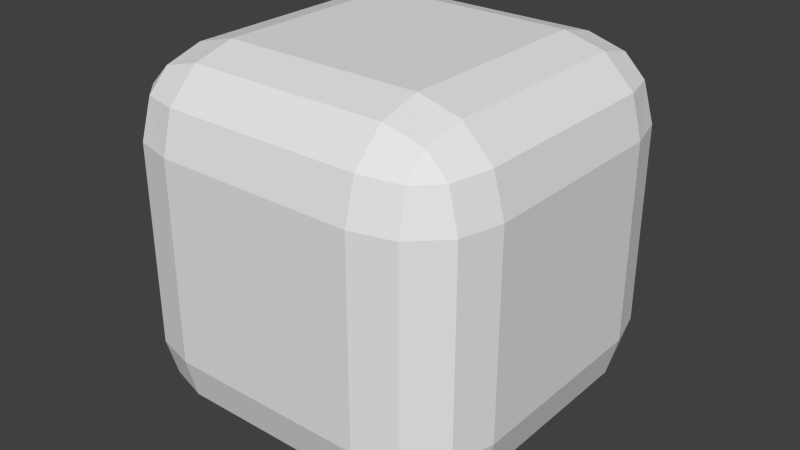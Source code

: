 # Source: chamfer-box.blend  (saved by Blender 2.75.0; exported with 4.5.12 LTS)
import bpy
from mathutils import Matrix  # noqa: F401  (used for matrix-valued properties, if any)

bpy.ops.wm.read_factory_settings(use_empty=True)
scene = bpy.context.scene
scene.name = 'Scene'

# ---- collections
col_collection_1 = bpy.data.collections.new('Collection 1'); scene.collection.children.link(col_collection_1)

# ---- materials (node trees are filled in below, after node groups)
mat_material = bpy.data.materials.new('Material')
mat_material.alpha_threshold = 0.0
mat_material.use_transparent_shadow = False
mat_material.roughness = 0.5
mat_material.line_color = (0.0, 0.0, 0.0, 1.0)

# ---- material node trees

# ---- world
world_world = bpy.data.worlds.new('World'); scene.world = world_world
world_world.color = (0.05088, 0.05088, 0.05088)
world_world.use_sun_shadow = False
world_world.sun_shadow_jitter_overblur = 0.0
world_world.cycles.sampling_method = 'MANUAL'
world_world.cycles.sample_map_resolution = 256

# ---- meshes
me_cube = bpy.data.meshes.new('Cube')
me_cube.from_pydata([(1.0, 0.55, -0.55), (0.55, 0.55, -1.0), (0.55, 1.0, -0.55), (0.9399, 0.55, -0.7747), (0.9399, 0.7747, -0.55), (0.8815, 0.7652, -0.7652), (0.55, 0.7747, -0.9399), (0.7747, 0.55, -0.9399), (0.7652, 0.7652, -0.8815), (0.7747, 0.9399, -0.55), (0.55, 0.9399, -0.7747), (0.7652, 0.8815, -0.7652), (1.0, -0.55, -0.55), (0.55, -1.0, -0.55), (0.55, -0.55, -1.0), (0.9399, -0.7747, -0.55), (0.9399, -0.55, -0.7747), (0.8815, -0.7652, -0.7652), (0.55, -0.9399, -0.7747), (0.7747, -0.9399, -0.55), (0.7652, -0.8815, -0.7652), (0.7747, -0.55, -0.9399), (0.55, -0.7747, -0.9399), (0.7652, -0.7652, -0.8815), (-0.55, -1.0, -0.55), (-1.0, -0.55, -0.55), (-0.55, -0.55, -1.0), (-0.7747, -0.9399, -0.55), (-0.55, -0.9399, -0.7747), (-0.7652, -0.8815, -0.7652), (-0.9399, -0.55, -0.7747), (-0.9399, -0.7747, -0.55), (-0.8815, -0.7652, -0.7652), (-0.55, -0.7747, -0.9399), (-0.7747, -0.55, -0.9399), (-0.7652, -0.7652, -0.8815), (-0.55, 1.0, -0.55), (-0.55, 0.55, -1.0), (-1.0, 0.55, -0.55), (-0.55, 0.9399, -0.7747), (-0.7747, 0.9399, -0.55), (-0.7652, 0.8815, -0.7652), (-0.7747, 0.55, -0.9399), (-0.55, 0.7747, -0.9399), (-0.7652, 0.7652, -0.8815), (-0.9399, 0.7747, -0.55), (-0.9399, 0.55, -0.7747), (-0.8815, 0.7652, -0.7652), (0.55, 1.0, 0.55), (0.55, 0.55, 1.0), (1.0, 0.55, 0.55), (0.55, 0.9399, 0.7747), (0.7747, 0.9399, 0.55), (0.7652, 0.8815, 0.7652), (0.7747, 0.55, 0.9399), (0.55, 0.7747, 0.9399), (0.7652, 0.7652, 0.8815), (0.9399, 0.7747, 0.55), (0.9399, 0.55, 0.7747), (0.8815, 0.7652, 0.7652), (0.55, -1.0, 0.55), (1.0, -0.55, 0.55), (0.55, -0.55, 1.0), (0.7747, -0.9399, 0.55), (0.55, -0.9399, 0.7747), (0.7652, -0.8815, 0.7652), (0.9399, -0.55, 0.7747), (0.9399, -0.7747, 0.55), (0.8815, -0.7652, 0.7652), (0.55, -0.7747, 0.9399), (0.7747, -0.55, 0.9399), (0.7652, -0.7652, 0.8815), (-1.0, -0.55, 0.55), (-0.55, -1.0, 0.55), (-0.55, -0.55, 1.0), (-0.9399, -0.7747, 0.55), (-0.9399, -0.55, 0.7747), (-0.8815, -0.7652, 0.7652), (-0.55, -0.9399, 0.7747), (-0.7747, -0.9399, 0.55), (-0.7652, -0.8815, 0.7652), (-0.7747, -0.55, 0.9399), (-0.55, -0.7747, 0.9399), (-0.7652, -0.7652, 0.8815), (-1.0, 0.55, 0.55), (-0.55, 0.55, 1.0), (-0.55, 1.0, 0.55), (-0.9399, 0.55, 0.7747), (-0.9399, 0.7747, 0.55), (-0.8815, 0.7652, 0.7652), (-0.55, 0.7747, 0.9399), (-0.7747, 0.55, 0.9399), (-0.7652, 0.7652, 0.8815), (-0.7747, 0.9399, 0.55), (-0.55, 0.9399, 0.7747), (-0.7652, 0.8815, 0.7652)], [], [(48, 2, 36, 86), (13, 60, 73, 24), (25, 72, 84, 38), (49, 85, 74, 62), (0, 50, 61, 12), (0, 3, 5, 4), (3, 7, 8, 5), (1, 6, 8, 7), (6, 10, 11, 8), (2, 9, 11, 10), (9, 4, 5, 11), (5, 8, 11), (12, 15, 17, 16), (15, 19, 20, 17), (13, 18, 20, 19), (18, 22, 23, 20), (14, 21, 23, 22), (21, 16, 17, 23), (17, 20, 23), (24, 27, 29, 28), (27, 31, 32, 29), (25, 30, 32, 31), (30, 34, 35, 32), (26, 33, 35, 34), (33, 28, 29, 35), (29, 32, 35), (36, 39, 41, 40), (39, 43, 44, 41), (37, 42, 44, 43), (42, 46, 47, 44), (38, 45, 47, 46), (45, 40, 41, 47), (41, 44, 47), (48, 51, 53, 52), (51, 55, 56, 53), (49, 54, 56, 55), (54, 58, 59, 56), (50, 57, 59, 58), (57, 52, 53, 59), (53, 56, 59), (60, 63, 65, 64), (63, 67, 68, 65), (61, 66, 68, 67), (66, 70, 71, 68), (62, 69, 71, 70), (69, 64, 65, 71), (65, 68, 71), (72, 75, 77, 76), (75, 79, 80, 77), (73, 78, 80, 79), (78, 82, 83, 80), (74, 81, 83, 82), (81, 76, 77, 83), (77, 80, 83), (84, 87, 89, 88), (87, 91, 92, 89), (85, 90, 92, 91), (90, 94, 95, 92), (86, 93, 95, 94), (93, 88, 89, 95), (89, 92, 95), (0, 12, 16, 3), (3, 16, 21, 7), (7, 21, 14, 1), (1, 37, 43, 6), (6, 43, 39, 10), (10, 39, 36, 2), (2, 48, 52, 9), (9, 52, 57, 4), (4, 57, 50, 0), (13, 24, 28, 18), (18, 28, 33, 22), (22, 33, 26, 14), (12, 61, 67, 15), (15, 67, 63, 19), (19, 63, 60, 13), (25, 38, 46, 30), (30, 46, 42, 34), (34, 42, 37, 26), (24, 73, 79, 27), (27, 79, 75, 31), (31, 75, 72, 25), (38, 84, 88, 45), (45, 88, 93, 40), (40, 93, 86, 36), (49, 62, 70, 54), (54, 70, 66, 58), (58, 66, 61, 50), (48, 86, 94, 51), (51, 94, 90, 55), (55, 90, 85, 49), (62, 74, 82, 69), (69, 82, 78, 64), (64, 78, 73, 60), (74, 85, 91, 81), (81, 91, 87, 76), (76, 87, 84, 72), (1, 14, 26, 37)])
_uv = me_cube.uv_layers.new(name='UVMap')
_uv.uv.foreach_set('vector', [0.775, 0.775, 0.775, 0.225, 0.225, 0.225, 0.225, 0.775, 0.775, 0.225, 0.775, 0.775, 0.225, 0.775, 0.225, 0.225, 0.225, 0.225, 0.225, 0.775, 0.775, 0.775, 0.775, 0.225, 0.775, 0.775, 0.225, 0.775, 0.225, 0.225, 0.775, 0.225, 0.775, 0.225, 0.775, 0.775, 0.225, 0.775, 0.225, 0.225, 0.775, 0.225, 0.775, 0.1126, 0.8826, 0.1174, 0.8874, 0.225, 0.775, 0.1126, 0.775, 0.03006, 0.8826, 0.05926, 0.8826, 0.1174, 0.775, 0.775, 0.775, 0.8874, 0.8826, 0.8826, 0.8874, 0.775, 0.775, 0.03006, 0.775, 0.1126, 0.8826, 0.1174, 0.8826, 0.05926, 0.775, 0.225, 0.8874, 0.225, 0.8826, 0.1174, 0.775, 0.1126, 0.9699, 0.225, 0.8874, 0.225, 0.8826, 0.1174, 0.9407, 0.1174, 0.9407, 0.8826, 0.8826, 0.8826, 0.8826, 0.9407, 0.225, 0.225, 0.1126, 0.225, 0.1174, 0.1174, 0.225, 0.1126, 0.1126, 0.225, 0.03006, 0.225, 0.05926, 0.1174, 0.1174, 0.1174, 0.775, 0.225, 0.775, 0.1126, 0.8826, 0.1174, 0.8874, 0.225, 0.775, 0.03006, 0.775, 0.1126, 0.8826, 0.1174, 0.8826, 0.05926, 0.775, 0.225, 0.8874, 0.225, 0.8826, 0.1174, 0.775, 0.1126, 0.225, 0.03006, 0.225, 0.1126, 0.1174, 0.1174, 0.1174, 0.05926, 0.1174, 0.1174, 0.05926, 0.1174, 0.1174, 0.05926, 0.225, 0.225, 0.1126, 0.225, 0.1174, 0.1174, 0.225, 0.1126, 0.03006, 0.225, 0.1126, 0.225, 0.1174, 0.1174, 0.05926, 0.1174, 0.225, 0.225, 0.225, 0.1126, 0.1174, 0.1174, 0.1126, 0.225, 0.225, 0.1126, 0.225, 0.03006, 0.1174, 0.05926, 0.1174, 0.1174, 0.225, 0.225, 0.225, 0.1126, 0.1174, 0.1174, 0.1126, 0.225, 0.225, 0.1126, 0.225, 0.03006, 0.1174, 0.05926, 0.1174, 0.1174, 0.1174, 0.05926, 0.05926, 0.1174, 0.1174, 0.1174, 0.225, 0.225, 0.225, 0.1126, 0.1174, 0.1174, 0.1126, 0.225, 0.225, 0.9699, 0.225, 0.8874, 0.1174, 0.8826, 0.1174, 0.9407, 0.225, 0.775, 0.1126, 0.775, 0.1174, 0.8826, 0.225, 0.8874, 0.775, 0.03006, 0.775, 0.1126, 0.8826, 0.1174, 0.8826, 0.05926, 0.775, 0.225, 0.8874, 0.225, 0.8826, 0.1174, 0.775, 0.1126, 0.03006, 0.225, 0.1126, 0.225, 0.1174, 0.1174, 0.05926, 0.1174, 0.9407, 0.1174, 0.8826, 0.05926, 0.8826, 0.1174, 0.775, 0.775, 0.775, 0.8874, 0.8826, 0.8826, 0.8874, 0.775, 0.775, 0.9699, 0.775, 0.8874, 0.8826, 0.8826, 0.8826, 0.9407, 0.775, 0.775, 0.8874, 0.775, 0.8826, 0.8826, 0.775, 0.8874, 0.775, 0.9699, 0.775, 0.8874, 0.8826, 0.8826, 0.8826, 0.9407, 0.775, 0.775, 0.8874, 0.775, 0.8826, 0.8826, 0.775, 0.8874, 0.8874, 0.775, 0.9699, 0.775, 0.9407, 0.8826, 0.8826, 0.8826, 0.9407, 0.8826, 0.8826, 0.9407, 0.8826, 0.8826, 0.775, 0.775, 0.8874, 0.775, 0.8826, 0.8826, 0.775, 0.8874, 0.8874, 0.775, 0.9699, 0.775, 0.9407, 0.8826, 0.8826, 0.8826, 0.225, 0.775, 0.225, 0.8874, 0.1174, 0.8826, 0.1126, 0.775, 0.9699, 0.225, 0.8874, 0.225, 0.8826, 0.1174, 0.9407, 0.1174, 0.775, 0.225, 0.775, 0.1126, 0.8826, 0.1174, 0.8874, 0.225, 0.775, 0.9699, 0.775, 0.8874, 0.8826, 0.8826, 0.8826, 0.9407, 0.8826, 0.8826, 0.9407, 0.8826, 0.8826, 0.9407, 0.225, 0.775, 0.1126, 0.775, 0.1174, 0.8826, 0.225, 0.8874, 0.1126, 0.775, 0.03006, 0.775, 0.05926, 0.8826, 0.1174, 0.8826, 0.225, 0.775, 0.225, 0.8874, 0.1174, 0.8826, 0.1126, 0.775, 0.225, 0.8874, 0.225, 0.9699, 0.1174, 0.9407, 0.1174, 0.8826, 0.225, 0.225, 0.1126, 0.225, 0.1174, 0.1174, 0.225, 0.1126, 0.225, 0.9699, 0.225, 0.8874, 0.1174, 0.8826, 0.1174, 0.9407, 0.1174, 0.8826, 0.05926, 0.8826, 0.1174, 0.9407, 0.775, 0.775, 0.775, 0.8874, 0.8826, 0.8826, 0.8874, 0.775, 0.03006, 0.775, 0.1126, 0.775, 0.1174, 0.8826, 0.05926, 0.8826, 0.225, 0.775, 0.225, 0.8874, 0.1174, 0.8826, 0.1126, 0.775, 0.225, 0.8874, 0.225, 0.9699, 0.1174, 0.9407, 0.1174, 0.8826, 0.225, 0.775, 0.1126, 0.775, 0.1174, 0.8826, 0.225, 0.8874, 0.1126, 0.775, 0.03006, 0.775, 0.05926, 0.8826, 0.1174, 0.8826, 0.05926, 0.8826, 0.1174, 0.9407, 0.1174, 0.8826, 0.775, 0.225, 0.225, 0.225, 0.225, 0.1126, 0.775, 0.1126, 0.775, 0.1126, 0.225, 0.1126, 0.225, 0.03006, 0.775, 0.03006, 0.8874, 0.775, 0.8874, 0.225, 0.775, 0.225, 0.775, 0.775, 0.775, 0.775, 0.225, 0.775, 0.225, 0.8874, 0.775, 0.8874, 0.775, 0.8874, 0.225, 0.8874, 0.225, 0.9699, 0.775, 0.9699, 0.775, 0.1126, 0.225, 0.1126, 0.225, 0.225, 0.775, 0.225, 0.775, 0.225, 0.775, 0.775, 0.8874, 0.775, 0.8874, 0.225, 0.9699, 0.225, 0.9699, 0.775, 0.8874, 0.775, 0.8874, 0.225, 0.8874, 0.225, 0.8874, 0.775, 0.775, 0.775, 0.775, 0.225, 0.775, 0.225, 0.225, 0.225, 0.225, 0.1126, 0.775, 0.1126, 0.775, 0.03006, 0.225, 0.03006, 0.225, 0.1126, 0.775, 0.1126, 0.775, 0.1126, 0.225, 0.1126, 0.225, 0.225, 0.775, 0.225, 0.225, 0.225, 0.225, 0.775, 0.1126, 0.775, 0.1126, 0.225, 0.9699, 0.225, 0.9699, 0.775, 0.8874, 0.775, 0.8874, 0.225, 0.8874, 0.225, 0.8874, 0.775, 0.775, 0.775, 0.775, 0.225, 0.225, 0.225, 0.775, 0.225, 0.775, 0.1126, 0.225, 0.1126, 0.225, 0.1126, 0.775, 0.1126, 0.775, 0.03006, 0.225, 0.03006, 0.1126, 0.225, 0.1126, 0.775, 0.225, 0.775, 0.225, 0.225, 0.225, 0.225, 0.225, 0.775, 0.1126, 0.775, 0.1126, 0.225, 0.03006, 0.225, 0.03006, 0.775, 0.1126, 0.775, 0.1126, 0.225, 0.1126, 0.225, 0.1126, 0.775, 0.225, 0.775, 0.225, 0.225, 0.775, 0.225, 0.775, 0.775, 0.8874, 0.775, 0.8874, 0.225, 0.03006, 0.225, 0.03006, 0.775, 0.1126, 0.775, 0.1126, 0.225, 0.1126, 0.225, 0.1126, 0.775, 0.225, 0.775, 0.225, 0.225, 0.775, 0.775, 0.775, 0.225, 0.8874, 0.225, 0.8874, 0.775, 0.8874, 0.775, 0.8874, 0.225, 0.9699, 0.225, 0.9699, 0.775, 0.775, 0.8874, 0.225, 0.8874, 0.225, 0.775, 0.775, 0.775, 0.775, 0.775, 0.225, 0.775, 0.225, 0.8874, 0.775, 0.8874, 0.775, 0.9699, 0.225, 0.9699, 0.225, 0.8874, 0.775, 0.8874, 0.775, 0.8874, 0.225, 0.8874, 0.225, 0.775, 0.775, 0.775, 0.775, 0.225, 0.225, 0.225, 0.225, 0.1126, 0.775, 0.1126, 0.775, 0.9699, 0.225, 0.9699, 0.225, 0.8874, 0.775, 0.8874, 0.775, 0.8874, 0.225, 0.8874, 0.225, 0.775, 0.775, 0.775, 0.225, 0.225, 0.225, 0.775, 0.1126, 0.775, 0.1126, 0.225, 0.1126, 0.225, 0.1126, 0.775, 0.03006, 0.775, 0.03006, 0.225, 0.225, 0.8874, 0.775, 0.8874, 0.775, 0.775, 0.225, 0.775, 0.775, 0.775, 0.775, 0.225, 0.225, 0.225, 0.225, 0.775])
me_cube.materials.append(mat_material)
me_cube.use_remesh_preserve_volume = False
me_cube.use_remesh_preserve_attributes = False
me_cube.use_mirror_vertex_groups = False
me_cube.update()

# ---- objects
ob_cube = bpy.data.objects.new('Cube', me_cube)

# ---- transforms, parenting, visibility, modifiers, constraints
ob_cube.location = (0.0, 0.0, 0.0)
ob_cube.scale = (0.5, 0.5, 0.5)
ob_cube.lock_rotations_4d = False
ob_cube.empty_display_type = 'ARROWS'
ob_cube.lineart.crease_threshold = 0.0

# ---- collection membership
col_collection_1.objects.link(ob_cube)

# ---- scene / render settings (as saved in the file)
scene.frame_start = 1; scene.frame_end = 250; scene.frame_set(1)
scene.render.engine = 'BLENDER_EEVEE_NEXT'
scene.render.resolution_percentage = 50
scene.render.dither_intensity = 0.0
scene.cycles.use_denoising = False
scene.cycles.samples = 10
scene.cycles.sampling_pattern = 'TABULATED_SOBOL'
scene.cycles.light_sampling_threshold = 0.0
scene.cycles.use_adaptive_sampling = False
scene.cycles.use_light_tree = False
scene.cycles.blur_glossy = 0.0
scene.cycles.pixel_filter_type = 'GAUSSIAN'
scene.cycles.sample_clamp_indirect = 0.0
scene.view_settings.view_transform = 'Standard'
bpy.context.view_layer.update()

# ---- added for rendering (the .blend has no active camera and no usable light): camera, sun
cam_auto = bpy.data.cameras.new('AutoCamera')
cam_auto.lens = 50.0
cam_auto.sensor_width = 36.0
cam_auto.clip_end = 1000.0
ob_auto_camera = bpy.data.objects.new('AutoCamera', cam_auto)
scene.collection.objects.link(ob_auto_camera)
ob_auto_camera.location = (1.60254, -1.92304, 1.28203)
ob_auto_camera.rotation_euler = (1.09748, -7.21219e-08, 0.694738)
scene.camera = ob_auto_camera
light_auto_sun = bpy.data.lights.new('AutoSun', 'SUN')
light_auto_sun.energy = 3.0
light_auto_sun.angle = 0.0523599
ob_auto_sun = bpy.data.objects.new('AutoSun', light_auto_sun)
scene.collection.objects.link(ob_auto_sun)
ob_auto_sun.rotation_euler = (0.872665, 0.174533, 0.523599)
bpy.context.view_layer.update()
